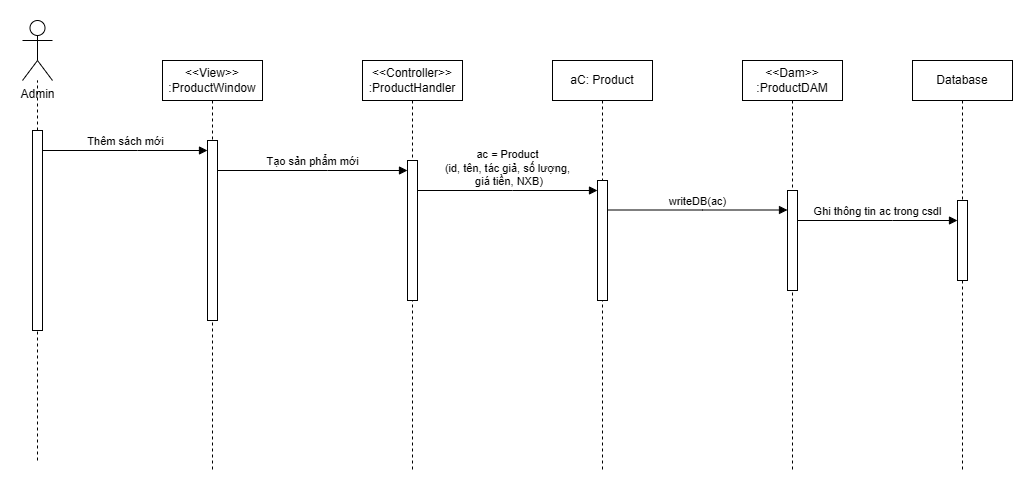

The diagram above was exported from draw.io. Its source (the exported page's mxGraphModel, read from the mxfile embedded in the PNG):
<mxGraphModel dx="1025" dy="464" grid="1" gridSize="10" guides="1" tooltips="1" connect="1" arrows="1" fold="1" page="1" pageScale="1" pageWidth="827" pageHeight="1169" math="0" shadow="0">
  <root>
    <mxCell id="0" />
    <mxCell id="1" parent="0" />
    <mxCell id="fk7sYwr-XkE_2V-9Roaf-38" value="&amp;lt;&amp;lt;View&amp;gt;&amp;gt;&lt;div&gt;:ProductWindow&lt;/div&gt;" style="shape=umlLifeline;perimeter=lifelinePerimeter;whiteSpace=wrap;html=1;container=0;dropTarget=0;collapsible=0;recursiveResize=0;outlineConnect=0;portConstraint=eastwest;newEdgeStyle={&quot;edgeStyle&quot;:&quot;elbowEdgeStyle&quot;,&quot;elbow&quot;:&quot;vertical&quot;,&quot;curved&quot;:0,&quot;rounded&quot;:0};" parent="1" vertex="1">
      <mxGeometry x="250" y="190" width="100" height="410" as="geometry" />
    </mxCell>
    <mxCell id="fk7sYwr-XkE_2V-9Roaf-39" value="" style="html=1;points=[];perimeter=orthogonalPerimeter;outlineConnect=0;targetShapes=umlLifeline;portConstraint=eastwest;newEdgeStyle={&quot;edgeStyle&quot;:&quot;elbowEdgeStyle&quot;,&quot;elbow&quot;:&quot;vertical&quot;,&quot;curved&quot;:0,&quot;rounded&quot;:0};" parent="fk7sYwr-XkE_2V-9Roaf-38" vertex="1">
      <mxGeometry x="45" y="80" width="10" height="180" as="geometry" />
    </mxCell>
    <mxCell id="fk7sYwr-XkE_2V-9Roaf-40" value="&amp;lt;&amp;lt;Controller&amp;gt;&amp;gt;&lt;div&gt;:ProductHandler&lt;/div&gt;" style="shape=umlLifeline;perimeter=lifelinePerimeter;whiteSpace=wrap;html=1;container=0;dropTarget=0;collapsible=0;recursiveResize=0;outlineConnect=0;portConstraint=eastwest;newEdgeStyle={&quot;edgeStyle&quot;:&quot;elbowEdgeStyle&quot;,&quot;elbow&quot;:&quot;vertical&quot;,&quot;curved&quot;:0,&quot;rounded&quot;:0};" parent="1" vertex="1">
      <mxGeometry x="450" y="190" width="100" height="410" as="geometry" />
    </mxCell>
    <mxCell id="fk7sYwr-XkE_2V-9Roaf-41" value="" style="html=1;points=[];perimeter=orthogonalPerimeter;outlineConnect=0;targetShapes=umlLifeline;portConstraint=eastwest;newEdgeStyle={&quot;edgeStyle&quot;:&quot;elbowEdgeStyle&quot;,&quot;elbow&quot;:&quot;vertical&quot;,&quot;curved&quot;:0,&quot;rounded&quot;:0};" parent="fk7sYwr-XkE_2V-9Roaf-40" vertex="1">
      <mxGeometry x="45" y="100" width="10" height="140" as="geometry" />
    </mxCell>
    <mxCell id="fk7sYwr-XkE_2V-9Roaf-42" value="Tạo sản phẩm mới" style="html=1;verticalAlign=bottom;endArrow=block;edgeStyle=elbowEdgeStyle;elbow=horizontal;curved=0;rounded=0;" parent="1" edge="1">
      <mxGeometry relative="1" as="geometry">
        <mxPoint x="305" y="300" as="sourcePoint" />
        <Array as="points">
          <mxPoint x="415" y="300" />
        </Array>
        <mxPoint x="495" y="300" as="targetPoint" />
        <mxPoint as="offset" />
      </mxGeometry>
    </mxCell>
    <mxCell id="fk7sYwr-XkE_2V-9Roaf-44" value="aC: Product" style="shape=umlLifeline;perimeter=lifelinePerimeter;whiteSpace=wrap;html=1;container=0;dropTarget=0;collapsible=0;recursiveResize=0;outlineConnect=0;portConstraint=eastwest;newEdgeStyle={&quot;edgeStyle&quot;:&quot;elbowEdgeStyle&quot;,&quot;elbow&quot;:&quot;vertical&quot;,&quot;curved&quot;:0,&quot;rounded&quot;:0};" parent="1" vertex="1">
      <mxGeometry x="640" y="190" width="100" height="410" as="geometry" />
    </mxCell>
    <mxCell id="fk7sYwr-XkE_2V-9Roaf-45" value="" style="html=1;points=[];perimeter=orthogonalPerimeter;outlineConnect=0;targetShapes=umlLifeline;portConstraint=eastwest;newEdgeStyle={&quot;edgeStyle&quot;:&quot;elbowEdgeStyle&quot;,&quot;elbow&quot;:&quot;vertical&quot;,&quot;curved&quot;:0,&quot;rounded&quot;:0};" parent="fk7sYwr-XkE_2V-9Roaf-44" vertex="1">
      <mxGeometry x="45" y="120" width="10" height="120" as="geometry" />
    </mxCell>
    <mxCell id="fk7sYwr-XkE_2V-9Roaf-46" value="&amp;lt;&amp;lt;Dam&amp;gt;&amp;gt;&lt;div&gt;:&lt;span style=&quot;background-color: transparent; color: light-dark(rgb(0, 0, 0), rgb(255, 255, 255));&quot;&gt;Product&lt;/span&gt;&lt;span style=&quot;background-color: transparent; color: light-dark(rgb(0, 0, 0), rgb(255, 255, 255));&quot;&gt;DAM&lt;/span&gt;&lt;/div&gt;" style="shape=umlLifeline;perimeter=lifelinePerimeter;whiteSpace=wrap;html=1;container=0;dropTarget=0;collapsible=0;recursiveResize=0;outlineConnect=0;portConstraint=eastwest;newEdgeStyle={&quot;edgeStyle&quot;:&quot;elbowEdgeStyle&quot;,&quot;elbow&quot;:&quot;vertical&quot;,&quot;curved&quot;:0,&quot;rounded&quot;:0};" parent="1" vertex="1">
      <mxGeometry x="830" y="190" width="100" height="410" as="geometry" />
    </mxCell>
    <mxCell id="fk7sYwr-XkE_2V-9Roaf-47" value="" style="html=1;points=[];perimeter=orthogonalPerimeter;outlineConnect=0;targetShapes=umlLifeline;portConstraint=eastwest;newEdgeStyle={&quot;edgeStyle&quot;:&quot;elbowEdgeStyle&quot;,&quot;elbow&quot;:&quot;vertical&quot;,&quot;curved&quot;:0,&quot;rounded&quot;:0};" parent="fk7sYwr-XkE_2V-9Roaf-46" vertex="1">
      <mxGeometry x="45" y="130" width="10" height="100" as="geometry" />
    </mxCell>
    <mxCell id="fk7sYwr-XkE_2V-9Roaf-48" value="Database" style="shape=umlLifeline;perimeter=lifelinePerimeter;whiteSpace=wrap;html=1;container=0;dropTarget=0;collapsible=0;recursiveResize=0;outlineConnect=0;portConstraint=eastwest;newEdgeStyle={&quot;edgeStyle&quot;:&quot;elbowEdgeStyle&quot;,&quot;elbow&quot;:&quot;vertical&quot;,&quot;curved&quot;:0,&quot;rounded&quot;:0};" parent="1" vertex="1">
      <mxGeometry x="1000" y="190" width="100" height="410" as="geometry" />
    </mxCell>
    <mxCell id="fk7sYwr-XkE_2V-9Roaf-49" value="" style="html=1;points=[];perimeter=orthogonalPerimeter;outlineConnect=0;targetShapes=umlLifeline;portConstraint=eastwest;newEdgeStyle={&quot;edgeStyle&quot;:&quot;elbowEdgeStyle&quot;,&quot;elbow&quot;:&quot;vertical&quot;,&quot;curved&quot;:0,&quot;rounded&quot;:0};" parent="fk7sYwr-XkE_2V-9Roaf-48" vertex="1">
      <mxGeometry x="45" y="140" width="10" height="80" as="geometry" />
    </mxCell>
    <mxCell id="fk7sYwr-XkE_2V-9Roaf-50" value="ac = Product&lt;div&gt;(id, tên, tác giả, số lượng,&lt;/div&gt;&lt;div&gt;&amp;nbsp;giá tiền, NXB)&lt;/div&gt;" style="html=1;verticalAlign=bottom;endArrow=block;edgeStyle=elbowEdgeStyle;elbow=vertical;curved=0;rounded=0;" parent="1" edge="1">
      <mxGeometry relative="1" as="geometry">
        <mxPoint x="505" y="320" as="sourcePoint" />
        <Array as="points">
          <mxPoint x="600" y="320" />
        </Array>
        <mxPoint x="685" y="320" as="targetPoint" />
        <mxPoint as="offset" />
      </mxGeometry>
    </mxCell>
    <mxCell id="fk7sYwr-XkE_2V-9Roaf-51" value="writeDB(ac)" style="html=1;verticalAlign=bottom;endArrow=block;edgeStyle=elbowEdgeStyle;elbow=vertical;curved=0;rounded=0;" parent="1" source="fk7sYwr-XkE_2V-9Roaf-45" target="fk7sYwr-XkE_2V-9Roaf-47" edge="1">
      <mxGeometry relative="1" as="geometry">
        <mxPoint x="700" y="339.5" as="sourcePoint" />
        <Array as="points">
          <mxPoint x="790" y="339.5" />
        </Array>
        <mxPoint x="890" y="340" as="targetPoint" />
        <mxPoint as="offset" />
      </mxGeometry>
    </mxCell>
    <mxCell id="fk7sYwr-XkE_2V-9Roaf-52" value="Ghi thông tin ac trong csdl" style="html=1;verticalAlign=bottom;endArrow=block;edgeStyle=elbowEdgeStyle;elbow=vertical;curved=0;rounded=0;" parent="1" source="fk7sYwr-XkE_2V-9Roaf-47" target="fk7sYwr-XkE_2V-9Roaf-49" edge="1">
      <mxGeometry relative="1" as="geometry">
        <mxPoint x="890" y="350" as="sourcePoint" />
        <Array as="points">
          <mxPoint x="980" y="350" />
        </Array>
        <mxPoint x="1020" y="350" as="targetPoint" />
        <mxPoint as="offset" />
      </mxGeometry>
    </mxCell>
    <mxCell id="fk7sYwr-XkE_2V-9Roaf-53" value="Admin" style="shape=umlActor;verticalLabelPosition=bottom;verticalAlign=top;html=1;outlineConnect=0;" parent="1" vertex="1">
      <mxGeometry x="110" y="150" width="30" height="60" as="geometry" />
    </mxCell>
    <mxCell id="fk7sYwr-XkE_2V-9Roaf-54" value="" style="endArrow=none;dashed=1;html=1;rounded=0;" parent="1" target="fk7sYwr-XkE_2V-9Roaf-53" edge="1">
      <mxGeometry width="50" height="50" relative="1" as="geometry">
        <mxPoint x="125" y="590" as="sourcePoint" />
        <mxPoint x="470" y="470" as="targetPoint" />
      </mxGeometry>
    </mxCell>
    <mxCell id="fk7sYwr-XkE_2V-9Roaf-55" value="" style="html=1;points=[];perimeter=orthogonalPerimeter;outlineConnect=0;targetShapes=umlLifeline;portConstraint=eastwest;newEdgeStyle={&quot;edgeStyle&quot;:&quot;elbowEdgeStyle&quot;,&quot;elbow&quot;:&quot;vertical&quot;,&quot;curved&quot;:0,&quot;rounded&quot;:0};" parent="1" vertex="1">
      <mxGeometry x="120" y="260" width="10" height="200" as="geometry" />
    </mxCell>
    <mxCell id="fk7sYwr-XkE_2V-9Roaf-56" value="Thêm sách mới" style="html=1;verticalAlign=bottom;endArrow=block;edgeStyle=elbowEdgeStyle;elbow=vertical;curved=0;rounded=0;" parent="1" edge="1">
      <mxGeometry relative="1" as="geometry">
        <mxPoint x="130" y="280" as="sourcePoint" />
        <Array as="points">
          <mxPoint x="225" y="280" />
        </Array>
        <mxPoint x="295" y="280" as="targetPoint" />
        <mxPoint as="offset" />
      </mxGeometry>
    </mxCell>
  </root>
</mxGraphModel>